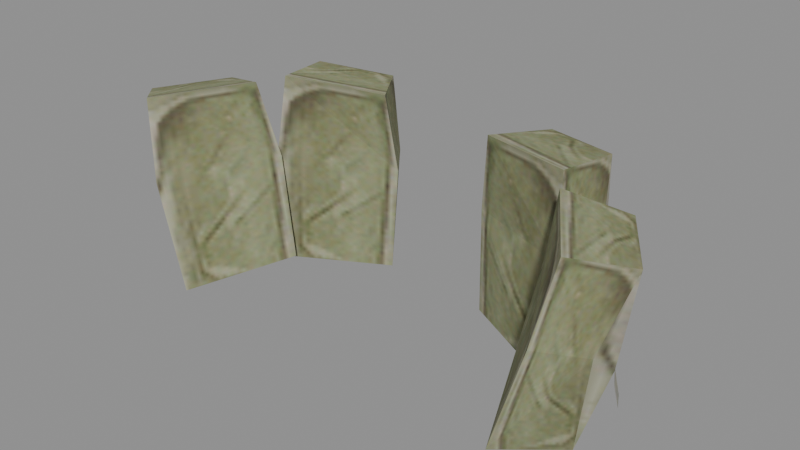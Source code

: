 # Source: recovered_gear_gear_m60_ammo_be1590fe89da.blend  (saved by Blender 4.5.92; exported with 4.5.12 LTS)
import bpy
from mathutils import Matrix  # noqa: F401  (used for matrix-valued properties, if any)

bpy.ops.wm.read_factory_settings(use_empty=True)
scene = bpy.context.scene
scene.name = 'Scene'

# ---- images (referenced by path relative to the original .blend; pixels are not part of the script)
import os
ASSET_DIR = os.environ.get("B2B_ASSET_DIR", "")  # directory of the original .blend (textures are referenced by path, not embedded)
HERE = os.path.dirname(os.path.abspath(__file__))  # packed textures are extracted next to this script under _unpacked/

def load_image(name, relpath, width, height, colorspace="sRGB"):
    """Load a texture the original file referenced (path relative to the .blend, or extracted next to this script)."""
    p = next((c for c in (os.path.join(HERE, relpath), os.path.join(ASSET_DIR, relpath)) if relpath and os.path.exists(c)), "")
    if p:
        img = bpy.data.images.load(p, check_existing=True)
        img.name = name
    else:  # same state as the original file: an image datablock whose file is absent (Cycles renders it pink)
        img = bpy.data.images.new(name, width, height)
        img.source = "FILE"
        img.filepath = "//" + (relpath or name)
    img.colorspace_settings.name = colorspace
    return img
img_image_0 = load_image('Image_0', '_unpacked/Image_0.54387ba4.png', 64, 64, 'sRGB')

# ---- materials (node trees are filled in below, after node groups)
mat_gear_m60_ammo_tif = bpy.data.materials.new('gear_m60_ammo.tif')

# ---- material node trees
mat_gear_m60_ammo_tif.use_nodes = True; mat_gear_m60_ammo_tif.node_tree.nodes.clear()
_N = mat_gear_m60_ammo_tif.node_tree.nodes; _L = mat_gear_m60_ammo_tif.node_tree.links
n0 = _N.new('ShaderNodeBsdfPrincipled'); n0.name = 'Principled BSDF'; n0.location = (10, 300)
n0.inputs[2].default_value = 0.9
n1 = _N.new('ShaderNodeOutputMaterial'); n1.name = 'Material Output'; n1.location = (300, 300)
n2 = _N.new('ShaderNodeTexImage'); n2.name = 'Image Texture'; n2.location = (-440, 210)
n2.label = 'BASE COLOR'
n2.image = img_image_0
_L.new(n0.outputs[0], n1.inputs[0])
_L.new(n2.outputs[0], n0.inputs[0])
n1.is_active_output = True

# ---- meshes
me_gear_m60_ammo = bpy.data.meshes.new('gear_m60_ammo')
me_gear_m60_ammo.from_pydata([(-0.2064, 0.1571, -0.02383), (-0.1819, 0.1558, -0.09935), (-0.2096, 0.09758, -0.1089), (-0.2064, 0.1571, -0.02383), (-0.2096, 0.09758, -0.1089), (-0.2339, 0.1054, -0.02862), (-0.1846, 0.1678, -0.001017), (-0.2064, 0.1571, -0.02383), (-0.2083, 0.1632, 0.06805), (-0.1181, 0.15, -0.09176), (-0.1625, 0.04756, -0.1017), (-0.2096, 0.09758, -0.1089), (-0.1181, 0.15, -0.09176), (-0.2096, 0.09758, -0.1089), (-0.1819, 0.1558, -0.09935), (-0.2082, 0.06026, 0.07642), (-0.1537, 0.1441, 0.081), (-0.2083, 0.1632, 0.06805), (-0.2082, 0.06026, 0.07642), (-0.2083, 0.1632, 0.06805), (-0.2502, 0.09901, 0.06503), (-0.2296, 0.07942, -0.00712), (-0.2082, 0.06026, 0.07642), (-0.2502, 0.09901, 0.06503), (-0.1368, 0.1556, 0.007644), (-0.1537, 0.1441, 0.081), (-0.2082, 0.06026, 0.07642), (-0.1368, 0.1556, 0.007644), (-0.2082, 0.06026, 0.07642), (-0.1929, 0.04927, 0.0002582), (-0.1929, 0.04927, 0.0002582), (-0.1625, 0.04756, -0.1017), (-0.1181, 0.15, -0.09176), (-0.1929, 0.04927, 0.0002582), (-0.1181, 0.15, -0.09176), (-0.1368, 0.1556, 0.007644), (-0.1846, 0.1678, -0.001017), (-0.1368, 0.1556, 0.007644), (-0.1181, 0.15, -0.09176), (-0.1846, 0.1678, -0.001017), (-0.1181, 0.15, -0.09176), (-0.1819, 0.1558, -0.09935), (-0.2296, 0.07942, -0.00712), (-0.1929, 0.04927, 0.0002582), (-0.2082, 0.06026, 0.07642), (-0.2502, 0.09901, 0.06503), (-0.2083, 0.1632, 0.06805), (-0.2064, 0.1571, -0.02383), (-0.1537, 0.1441, 0.081), (-0.1368, 0.1556, 0.007644), (-0.1846, 0.1678, -0.001017), (-0.1846, 0.1678, -0.001017), (-0.2083, 0.1632, 0.06805), (-0.1537, 0.1441, 0.081), (-0.2502, 0.09901, 0.06503), (-0.2339, 0.1054, -0.02862), (-0.2296, 0.07942, -0.00712), (-0.2096, 0.09758, -0.1089), (-0.1625, 0.04756, -0.1017), (-0.1929, 0.04927, 0.0002582), (-0.2096, 0.09758, -0.1089), (-0.1929, 0.04927, 0.0002582), (-0.2296, 0.07942, -0.00712), (-0.2205, 0.1432, -0.07668), (-0.2296, 0.1258, -0.07603), (-0.2261, 0.1225, -0.05428), (-0.2205, 0.1432, -0.07668), (-0.2261, 0.1225, -0.05428), (-0.2157, 0.1425, -0.05491), (-0.2157, 0.1425, -0.05491), (-0.2261, 0.1225, -0.05428), (-0.2258, 0.1197, -0.02616), (-0.2157, 0.1425, -0.05491), (-0.2258, 0.1197, -0.02616), (-0.216, 0.1404, -0.02651), (-0.2064, 0.1571, -0.02383), (-0.2339, 0.1054, -0.02862), (-0.2502, 0.09901, 0.06503), (-0.2296, 0.07942, -0.00712), (-0.2339, 0.1054, -0.02862), (-0.2096, 0.09758, -0.1089), (-0.1819, 0.1558, -0.09935), (-0.2064, 0.1571, -0.02383), (-0.1846, 0.1678, -0.001017), (-0.09437, 0.2564, -0.01515), (-0.08781, 0.2497, -0.09398), (-0.1467, 0.222, -0.09803), (-0.09437, 0.2564, -0.01515), (-0.1467, 0.222, -0.09803), (-0.1484, 0.2332, -0.01457), (-0.06755, 0.2487, 0.003005), (-0.09437, 0.2564, -0.01515), (-0.07817, 0.2511, 0.07537), (-0.04121, 0.2053, -0.09896), (-0.1405, 0.1532, -0.1002), (-0.1467, 0.222, -0.09803), (-0.04121, 0.2053, -0.09896), (-0.1467, 0.222, -0.09803), (-0.08781, 0.2497, -0.09398), (-0.1408, 0.1693, 0.08341), (-0.04602, 0.2013, 0.07741), (-0.07817, 0.2511, 0.07537), (-0.1408, 0.1693, 0.08341), (-0.07817, 0.2511, 0.07537), (-0.1507, 0.2267, 0.08046), (-0.158, 0.2076, 0.005641), (-0.1408, 0.1693, 0.08341), (-0.1507, 0.2267, 0.08046), (-0.03706, 0.2089, 0.002183), (-0.04602, 0.2013, 0.07741), (-0.1408, 0.1693, 0.08341), (-0.03706, 0.2089, 0.002183), (-0.1408, 0.1693, 0.08341), (-0.1473, 0.1607, 0.005704), (-0.1473, 0.1607, 0.005704), (-0.1405, 0.1532, -0.1002), (-0.04121, 0.2053, -0.09896), (-0.1473, 0.1607, 0.005704), (-0.04121, 0.2053, -0.09896), (-0.03706, 0.2089, 0.002183), (-0.06755, 0.2487, 0.003005), (-0.03706, 0.2089, 0.002183), (-0.04121, 0.2053, -0.09896), (-0.06755, 0.2487, 0.003005), (-0.04121, 0.2053, -0.09896), (-0.08781, 0.2497, -0.09398), (-0.158, 0.2076, 0.005641), (-0.1473, 0.1607, 0.005704), (-0.1408, 0.1693, 0.08341), (-0.1507, 0.2267, 0.08046), (-0.07818, 0.2511, 0.07537), (-0.09436, 0.2564, -0.01515), (-0.04603, 0.2013, 0.07741), (-0.03705, 0.2089, 0.002187), (-0.06755, 0.2487, 0.003006), (-0.06755, 0.2487, 0.003006), (-0.07818, 0.2511, 0.07537), (-0.04603, 0.2013, 0.07741), (-0.1507, 0.2267, 0.08046), (-0.1484, 0.2332, -0.01457), (-0.158, 0.2076, 0.005641), (-0.1467, 0.222, -0.09803), (-0.1405, 0.1532, -0.1002), (-0.1473, 0.1607, 0.0057), (-0.1467, 0.222, -0.09803), (-0.1473, 0.1607, 0.0057), (-0.158, 0.2076, 0.005641), (-0.1218, 0.2605, -0.06427), (-0.1396, 0.2523, -0.06188), (-0.1357, 0.245, -0.04122), (-0.1218, 0.2605, -0.06427), (-0.1357, 0.245, -0.04122), (-0.1153, 0.2543, -0.04385), (-0.1153, 0.2543, -0.04385), (-0.1357, 0.245, -0.04122), (-0.1329, 0.2391, -0.01372), (-0.1153, 0.2543, -0.04385), (-0.1329, 0.2391, -0.01372), (-0.1125, 0.2494, -0.01593), (-0.09436, 0.2564, -0.01515), (-0.1484, 0.2332, -0.01457), (-0.1507, 0.2267, 0.08046), (-0.158, 0.2076, 0.005641), (-0.1484, 0.2332, -0.01457), (-0.1467, 0.222, -0.09803), (-0.08781, 0.2497, -0.09398), (-0.09436, 0.2564, -0.01515), (-0.06755, 0.2487, 0.003006), (0.2604, 0.1002, -0.03415), (0.2361, 0.09234, -0.1144), (0.2084, 0.1506, -0.1049), (0.2604, 0.1002, -0.03415), (0.2084, 0.1506, -0.1049), (0.2328, 0.1519, -0.02936), (0.2348, 0.158, 0.06252), (0.2328, 0.1519, -0.02936), (0.2111, 0.1625, -0.006544), (0.2084, 0.1506, -0.1049), (0.2361, 0.09234, -0.1144), (0.1889, 0.04231, -0.1072), (0.2084, 0.1506, -0.1049), (0.1889, 0.04231, -0.1072), (0.1445, 0.1447, -0.09728), (0.2767, 0.09375, 0.05951), (0.2348, 0.158, 0.06252), (0.1801, 0.1389, 0.07548), (0.2767, 0.09375, 0.05951), (0.1801, 0.1389, 0.07548), (0.2347, 0.05501, 0.0709), (0.2767, 0.09375, 0.05951), (0.2347, 0.05501, 0.0709), (0.256, 0.07417, -0.01265), (0.2193, 0.04402, -0.005261), (0.2347, 0.05501, 0.0709), (0.1801, 0.1389, 0.07548), (0.2193, 0.04402, -0.005261), (0.1801, 0.1389, 0.07548), (0.1632, 0.1503, 0.002119), (0.1632, 0.1503, 0.002119), (0.1445, 0.1447, -0.09728), (0.1889, 0.04231, -0.1072), (0.1632, 0.1503, 0.002119), (0.1889, 0.04231, -0.1072), (0.2193, 0.04402, -0.005261), (0.2084, 0.1506, -0.1049), (0.1445, 0.1447, -0.09728), (0.1632, 0.1503, 0.002119), (0.2084, 0.1506, -0.1049), (0.1632, 0.1503, 0.002119), (0.2111, 0.1625, -0.006544), (0.2347, 0.05501, 0.0709), (0.2193, 0.04402, -0.005261), (0.256, 0.07417, -0.01265), (0.2328, 0.1519, -0.02936), (0.2348, 0.158, 0.06252), (0.2767, 0.09375, 0.05951), (0.2111, 0.1625, -0.006544), (0.1632, 0.1503, 0.002119), (0.1801, 0.1389, 0.07548), (0.1801, 0.1389, 0.07548), (0.2348, 0.158, 0.06252), (0.2111, 0.1625, -0.006544), (0.256, 0.07417, -0.01265), (0.2604, 0.1002, -0.03415), (0.2767, 0.09375, 0.05951), (0.256, 0.07417, -0.01265), (0.2193, 0.04402, -0.005261), (0.1889, 0.04231, -0.1072), (0.256, 0.07417, -0.01265), (0.1889, 0.04231, -0.1072), (0.2361, 0.09234, -0.1144), (0.2421, 0.1372, -0.06043), (0.2526, 0.1173, -0.0598), (0.256, 0.1206, -0.08155), (0.2421, 0.1372, -0.06043), (0.256, 0.1206, -0.08155), (0.2469, 0.138, -0.0822), (0.2424, 0.1351, -0.03204), (0.2522, 0.1144, -0.03169), (0.2526, 0.1173, -0.0598), (0.2424, 0.1351, -0.03204), (0.2526, 0.1173, -0.0598), (0.2421, 0.1372, -0.06043), (0.2767, 0.09375, 0.05951), (0.2604, 0.1002, -0.03415), (0.2328, 0.1519, -0.02936), (0.2361, 0.09234, -0.1144), (0.2604, 0.1002, -0.03415), (0.256, 0.07417, -0.01265), (0.2111, 0.1625, -0.006544), (0.2328, 0.1519, -0.02936), (0.2084, 0.1506, -0.1049), (0.1748, 0.2279, -0.02009), (0.1732, 0.2168, -0.1035), (0.1142, 0.2444, -0.09951), (0.1748, 0.2279, -0.02009), (0.1142, 0.2444, -0.09951), (0.1208, 0.2511, -0.02067), (0.1046, 0.2459, 0.06984), (0.1208, 0.2511, -0.02067), (0.094, 0.2434, -0.002516), (0.1143, 0.2444, -0.09951), (0.1732, 0.2168, -0.1036), (0.1669, 0.148, -0.1057), (0.1143, 0.2444, -0.09951), (0.1669, 0.148, -0.1057), (0.06766, 0.2, -0.1045), (0.1772, 0.2214, 0.07493), (0.1046, 0.2459, 0.06985), (0.07247, 0.196, 0.07189), (0.1772, 0.2214, 0.07493), (0.07247, 0.196, 0.07189), (0.1672, 0.1641, 0.07788), (0.1772, 0.2214, 0.07493), (0.1672, 0.1641, 0.07788), (0.1844, 0.2023, 0.0001091), (0.1738, 0.1554, 0.0001714), (0.1672, 0.1641, 0.07788), (0.07247, 0.196, 0.07189), (0.1738, 0.1554, 0.0001714), (0.07247, 0.196, 0.07189), (0.0635, 0.2037, -0.003334), (0.0635, 0.2037, -0.003334), (0.06766, 0.2, -0.1045), (0.1669, 0.148, -0.1057), (0.0635, 0.2037, -0.003334), (0.1669, 0.148, -0.1057), (0.1738, 0.1554, 0.0001714), (0.1143, 0.2444, -0.09951), (0.06766, 0.2, -0.1045), (0.0635, 0.2037, -0.003334), (0.1143, 0.2444, -0.09951), (0.0635, 0.2037, -0.003334), (0.094, 0.2434, -0.002516), (0.1672, 0.1641, 0.07788), (0.1738, 0.1554, 0.0001714), (0.1844, 0.2023, 0.0001091), (0.1208, 0.2511, -0.02067), (0.1046, 0.2459, 0.06985), (0.1772, 0.2214, 0.07493), (0.094, 0.2434, -0.002516), (0.0635, 0.2037, -0.003334), (0.07247, 0.196, 0.07189), (0.07247, 0.196, 0.07189), (0.1046, 0.2459, 0.06985), (0.094, 0.2434, -0.002516), (0.1844, 0.2023, 0.0001091), (0.1748, 0.2279, -0.02009), (0.1772, 0.2214, 0.07493), (0.1844, 0.2023, 0.0001091), (0.1738, 0.1554, 0.0001714), (0.1669, 0.148, -0.1057), (0.1844, 0.2023, 0.0001091), (0.1669, 0.148, -0.1057), (0.1732, 0.2168, -0.1036), (0.1417, 0.2491, -0.04938), (0.1621, 0.2397, -0.04674), (0.166, 0.2471, -0.06741), (0.1417, 0.2491, -0.04938), (0.166, 0.2471, -0.06741), (0.1483, 0.2552, -0.06979), (0.139, 0.2441, -0.02146), (0.1593, 0.2338, -0.01925), (0.1621, 0.2397, -0.04674), (0.139, 0.2441, -0.02146), (0.1621, 0.2397, -0.04674), (0.1417, 0.2491, -0.04938), (0.1772, 0.2214, 0.07493), (0.1748, 0.2279, -0.02009), (0.1208, 0.2511, -0.02067), (0.1732, 0.2168, -0.1036), (0.1748, 0.2279, -0.02009), (0.1844, 0.2023, 0.0001091), (0.094, 0.2434, -0.002516), (0.1208, 0.2511, -0.02067), (0.1143, 0.2444, -0.09951)], [], [(0, 1, 2), (3, 4, 5), (6, 7, 8), (9, 10, 11), (12, 13, 14), (15, 16, 17), (18, 19, 20), (21, 22, 23), (24, 25, 26), (27, 28, 29), (30, 31, 32), (33, 34, 35), (36, 37, 38), (39, 40, 41), (42, 43, 44), (45, 46, 47), (48, 49, 50), (51, 52, 53), (54, 55, 56), (57, 58, 59), (60, 61, 62), (63, 64, 65), (66, 67, 68), (69, 70, 71), (72, 73, 74), (75, 76, 77), (78, 79, 80), (81, 82, 83), (84, 85, 86), (87, 88, 89), (90, 91, 92), (93, 94, 95), (96, 97, 98), (99, 100, 101), (102, 103, 104), (105, 106, 107), (108, 109, 110), (111, 112, 113), (114, 115, 116), (117, 118, 119), (120, 121, 122), (123, 124, 125), (126, 127, 128), (129, 130, 131), (132, 133, 134), (135, 136, 137), (138, 139, 140), (141, 142, 143), (144, 145, 146), (147, 148, 149), (150, 151, 152), (153, 154, 155), (156, 157, 158), (159, 160, 161), (162, 163, 164), (165, 166, 167), (168, 169, 170), (171, 172, 173), (174, 175, 176), (177, 178, 179), (180, 181, 182), (183, 184, 185), (186, 187, 188), (189, 190, 191), (192, 193, 194), (195, 196, 197), (198, 199, 200), (201, 202, 203), (204, 205, 206), (207, 208, 209), (210, 211, 212), (213, 214, 215), (216, 217, 218), (219, 220, 221), (222, 223, 224), (225, 226, 227), (228, 229, 230), (231, 232, 233), (234, 235, 236), (237, 238, 239), (240, 241, 242), (243, 244, 245), (246, 247, 248), (249, 250, 251), (252, 253, 254), (255, 256, 257), (258, 259, 260), (261, 262, 263), (264, 265, 266), (267, 268, 269), (270, 271, 272), (273, 274, 275), (276, 277, 278), (279, 280, 281), (282, 283, 284), (285, 286, 287), (288, 289, 290), (291, 292, 293), (294, 295, 296), (297, 298, 299), (300, 301, 302), (303, 304, 305), (306, 307, 308), (309, 310, 311), (312, 313, 314), (315, 316, 317), (318, 319, 320), (321, 322, 323), (324, 325, 326), (327, 328, 329), (330, 331, 332), (333, 334, 335)])
_uv = me_gear_m60_ammo.uv_layers.new(name='UVMap')
_uv.uv.foreach_set('vector', [0.886, 0.585, 0.9263, 0.9822, 0.491, 0.9734, 0.886, 0.585, 0.491, 0.9734, 0.52, 0.5581, 0.991, 0.509, 0.886, 0.585, 0.9731, 0.05591, 0.006592, 0.3081, 0.01099, 0.6787, 0.4084, 0.6675, 0.006592, 0.3081, 0.4084, 0.6675, 0.415, 0.3125, 0.006592, 0.5581, 0.008789, 0.98, 0.4106, 0.9644, 0.006592, 0.5581, 0.4106, 0.9644, 0.3928, 0.5469, 0.4307, 0.4688, 0.002197, 0.05591, 0.4194, 0.03809, 0.01562, 0.4531, 0.02173, 0.03125, 0.4758, 0.02686, 0.01562, 0.4531, 0.4758, 0.02686, 0.4844, 0.46, 0.4844, 0.46, 0.4739, 0.9543, 0.02808, 0.9568, 0.4844, 0.46, 0.02808, 0.9568, 0.01562, 0.4531, 0.4263, 0.4978, 0.01099, 0.4978, 0.01099, 0.9868, 0.4263, 0.4978, 0.01099, 0.9868, 0.415, 0.9734, 0.4307, 0.4688, 0.004395, 0.46, 0.002197, 0.05591, 0.4775, 0.06714, 0.9731, 0.05591, 0.886, 0.585, 0.006592, 0.08936, 0.01099, 0.4978, 0.4263, 0.4978, 0.4263, 0.4978, 0.4062, 0.0603, 0.006592, 0.08936, 0.4775, 0.06714, 0.52, 0.5581, 0.4597, 0.5269, 0.3928, 0.9844, 0.004395, 0.9868, 0.004395, 0.46, 0.3928, 0.9844, 0.004395, 0.46, 0.4307, 0.4688, 0.6462, 0.8198, 0.7769, 0.824, 0.7739, 0.7388, 0.6462, 0.8198, 0.7739, 0.7388, 0.6433, 0.7373, 0.6433, 0.7373, 0.7739, 0.7388, 0.7754, 0.6577, 0.6433, 0.7373, 0.7754, 0.6577, 0.6433, 0.655, 0.886, 0.585, 0.52, 0.5581, 0.4775, 0.06714, 0.4597, 0.5269, 0.52, 0.5581, 0.491, 0.9734, 0.9263, 0.9822, 0.886, 0.585, 0.9419, 0.5312, 0.886, 0.585, 0.9263, 0.9822, 0.491, 0.9734, 0.886, 0.585, 0.491, 0.9734, 0.52, 0.5581, 0.991, 0.509, 0.886, 0.585, 0.9731, 0.05591, 0.006592, 0.3081, 0.01099, 0.6787, 0.4084, 0.6675, 0.006592, 0.3081, 0.4084, 0.6675, 0.415, 0.3125, 0.006592, 0.5581, 0.008789, 0.98, 0.4106, 0.9644, 0.006592, 0.5581, 0.4106, 0.9644, 0.3928, 0.5469, 0.4307, 0.4688, 0.002197, 0.05591, 0.4194, 0.03809, 0.01562, 0.4531, 0.02173, 0.03125, 0.4758, 0.02686, 0.01562, 0.4531, 0.4758, 0.02686, 0.4844, 0.46, 0.4844, 0.46, 0.4739, 0.9543, 0.02808, 0.9568, 0.4844, 0.46, 0.02808, 0.9568, 0.01562, 0.4531, 0.4263, 0.4978, 0.01099, 0.4978, 0.01099, 0.9868, 0.4263, 0.4978, 0.01099, 0.9868, 0.415, 0.9734, 0.4307, 0.4688, 0.004395, 0.46, 0.002197, 0.05591, 0.4775, 0.06714, 0.9731, 0.05591, 0.886, 0.585, 0.006592, 0.08936, 0.01099, 0.4978, 0.4263, 0.4978, 0.4263, 0.4978, 0.4062, 0.0603, 0.006592, 0.08936, 0.4775, 0.06714, 0.52, 0.5581, 0.4597, 0.5269, 0.3928, 0.9844, 0.004395, 0.9868, 0.004395, 0.46, 0.3928, 0.9844, 0.004395, 0.46, 0.4307, 0.4688, 0.6462, 0.8198, 0.7769, 0.824, 0.7739, 0.7388, 0.6462, 0.8198, 0.7739, 0.7388, 0.6433, 0.7373, 0.6433, 0.7373, 0.7739, 0.7388, 0.7754, 0.6577, 0.6433, 0.7373, 0.7754, 0.6577, 0.6433, 0.655, 0.886, 0.585, 0.52, 0.5581, 0.4775, 0.06714, 0.4597, 0.5269, 0.52, 0.5581, 0.491, 0.9734, 0.9263, 0.9822, 0.886, 0.585, 0.9419, 0.5312, 0.52, 0.5581, 0.491, 0.9734, 0.9263, 0.9822, 0.52, 0.5581, 0.9263, 0.9822, 0.886, 0.585, 0.9731, 0.05591, 0.886, 0.585, 0.991, 0.509, 0.415, 0.3125, 0.4084, 0.6675, 0.01099, 0.6787, 0.415, 0.3125, 0.01099, 0.6787, 0.006592, 0.3081, 0.3928, 0.5469, 0.4106, 0.9644, 0.008789, 0.98, 0.3928, 0.5469, 0.008789, 0.98, 0.006592, 0.5581, 0.4194, 0.03809, 0.002197, 0.05591, 0.4307, 0.4688, 0.4844, 0.46, 0.4758, 0.02686, 0.02173, 0.03125, 0.4844, 0.46, 0.02173, 0.03125, 0.01562, 0.4531, 0.01562, 0.4531, 0.02808, 0.9568, 0.4739, 0.9543, 0.01562, 0.4531, 0.4739, 0.9543, 0.4844, 0.46, 0.415, 0.9734, 0.01099, 0.9868, 0.01099, 0.4978, 0.415, 0.9734, 0.01099, 0.4978, 0.4263, 0.4978, 0.002197, 0.05591, 0.004395, 0.46, 0.4307, 0.4688, 0.886, 0.585, 0.9731, 0.05591, 0.4775, 0.06714, 0.4263, 0.4978, 0.01099, 0.4978, 0.006592, 0.08936, 0.006592, 0.08936, 0.4062, 0.0603, 0.4263, 0.4978, 0.4597, 0.5269, 0.52, 0.5581, 0.4775, 0.06714, 0.4307, 0.4688, 0.004395, 0.46, 0.004395, 0.9868, 0.4307, 0.4688, 0.004395, 0.9868, 0.3928, 0.9844, 0.6433, 0.7373, 0.7739, 0.7388, 0.7769, 0.824, 0.6433, 0.7373, 0.7769, 0.824, 0.6462, 0.8198, 0.6433, 0.655, 0.7754, 0.6577, 0.7739, 0.7388, 0.6433, 0.655, 0.7739, 0.7388, 0.6433, 0.7373, 0.4775, 0.06714, 0.52, 0.5581, 0.886, 0.585, 0.491, 0.9734, 0.52, 0.5581, 0.4597, 0.5269, 0.9419, 0.5312, 0.886, 0.585, 0.9263, 0.9822, 0.52, 0.5581, 0.491, 0.9734, 0.9263, 0.9822, 0.52, 0.5581, 0.9263, 0.9822, 0.886, 0.585, 0.9731, 0.05591, 0.886, 0.585, 0.991, 0.509, 0.415, 0.3125, 0.4084, 0.6675, 0.01099, 0.6787, 0.415, 0.3125, 0.01099, 0.6787, 0.006592, 0.3081, 0.3928, 0.5469, 0.4106, 0.9644, 0.008789, 0.98, 0.3928, 0.5469, 0.008789, 0.98, 0.006592, 0.5581, 0.4194, 0.03809, 0.002197, 0.05591, 0.4307, 0.4688, 0.4844, 0.46, 0.4758, 0.02686, 0.02173, 0.03125, 0.4844, 0.46, 0.02173, 0.03125, 0.01562, 0.4531, 0.01562, 0.4531, 0.02808, 0.9568, 0.4739, 0.9543, 0.01562, 0.4531, 0.4739, 0.9543, 0.4844, 0.46, 0.415, 0.9734, 0.01099, 0.9868, 0.01099, 0.4978, 0.415, 0.9734, 0.01099, 0.4978, 0.4263, 0.4978, 0.002197, 0.05591, 0.004395, 0.46, 0.4307, 0.4688, 0.886, 0.585, 0.9731, 0.05591, 0.4775, 0.06714, 0.4263, 0.4978, 0.01099, 0.4978, 0.006592, 0.08936, 0.006592, 0.08936, 0.4062, 0.0603, 0.4263, 0.4978, 0.4597, 0.5269, 0.52, 0.5581, 0.4775, 0.06714, 0.4307, 0.4688, 0.004395, 0.46, 0.004395, 0.9868, 0.4307, 0.4688, 0.004395, 0.9868, 0.3928, 0.9844, 0.6433, 0.7373, 0.7739, 0.7388, 0.7769, 0.824, 0.6433, 0.7373, 0.7769, 0.824, 0.6462, 0.8198, 0.6433, 0.655, 0.7754, 0.6577, 0.7739, 0.7388, 0.6433, 0.655, 0.7739, 0.7388, 0.6433, 0.7373, 0.4775, 0.06714, 0.52, 0.5581, 0.886, 0.585, 0.491, 0.9734, 0.52, 0.5581, 0.4597, 0.5269, 0.9419, 0.5312, 0.886, 0.585, 0.9263, 0.9822])
me_gear_m60_ammo.materials.append(mat_gear_m60_ammo_tif)
me_gear_m60_ammo.update()
me_gear_m60_ammo.normals_split_custom_set([tuple(v) for v in zip(*[iter([-0.8476, 0.4494, -0.2823, -0.8476, 0.4494, -0.2823, -0.8476, 0.4494, -0.2823, -0.8312, 0.4699, -0.2972, -0.8312, 0.4699, -0.2972, -0.8312, 0.4699, -0.2972, -0.3794, 0.9227, -0.06916, -0.3794, 0.9227, -0.06916, -0.3794, 0.9227, -0.06916, 0.1723, 0.0208, -0.9848, 0.1723, 0.0208, -0.9848, 0.1723, 0.0208, -0.9848, 0.1266, 0.1012, -0.9868, 0.1266, 0.1012, -0.9868, 0.1266, 0.1012, -0.9868, -0.2036, 0.07913, 0.9759, -0.2036, 0.07913, 0.9759, -0.2036, 0.07913, 0.9759, -0.1921, 0.07933, 0.9782, -0.1921, 0.07933, 0.9782, -0.1921, 0.07933, 0.9782, -0.6788, -0.7343, 0.005307, -0.6788, -0.7343, 0.005307, -0.6788, -0.7343, 0.005307, 0.8307, -0.5466, 0.1056, 0.8307, -0.5466, 0.1056, 0.8307, -0.5466, 0.1056, 0.8518, -0.4662, 0.2388, 0.8518, -0.4662, 0.2388, 0.8518, -0.4662, 0.2388, 0.8744, -0.4048, 0.2675, 0.8744, -0.4048, 0.2675, 0.8744, -0.4048, 0.2675, 0.863, -0.4687, 0.1885, 0.863, -0.4687, 0.1885, 0.863, -0.4687, 0.1885, 0.2491, 0.9684, -0.007448, 0.2491, 0.9684, -0.007448, 0.2491, 0.9684, -0.007448, 0.1044, 0.9876, -0.1173, 0.1044, 0.9876, -0.1173, 0.1044, 0.9876, -0.1173, -0.6327, -0.7743, -0.01564, -0.6327, -0.7743, -0.01564, -0.6327, -0.7743, -0.01564, -0.8351, 0.5474, -0.05407, -0.8351, 0.5474, -0.05407, -0.8351, 0.5474, -0.05407, 0.2092, 0.9577, 0.1977, 0.2092, 0.9577, 0.1977, 0.2092, 0.9577, 0.1977, 0.2912, 0.9428, 0.1625, 0.2912, 0.9428, 0.1625, 0.2912, 0.9428, 0.1625, -0.9339, -0.3067, -0.1838, -0.9339, -0.3067, -0.1838, -0.9339, -0.3067, -0.1838, -0.6992, -0.6873, -0.197, -0.6992, -0.6873, -0.197, -0.6992, -0.6873, -0.197, -0.5833, -0.7721, -0.2523, -0.5833, -0.7721, -0.2523, -0.5833, -0.7721, -0.2523, -0.8627, 0.4609, 0.208, -0.8627, 0.4609, 0.208, -0.8627, 0.4609, 0.208, -0.864, 0.4593, 0.2062, -0.864, 0.4593, 0.2062, -0.864, 0.4593, 0.2062, -0.8835, 0.4648, 0.05838, -0.8835, 0.4648, 0.05838, -0.8835, 0.4648, 0.05838, -0.9036, 0.4278, 0.02186, -0.9036, 0.4278, 0.02186, -0.9036, 0.4278, 0.02186, -0.8718, 0.475, -0.1195, -0.8718, 0.475, -0.1195, -0.8718, 0.475, -0.1195, -0.906, -0.3486, -0.2401, -0.906, -0.3486, -0.2401, -0.906, -0.3486, -0.2401, -0.3296, 0.9361, -0.1229, -0.3296, 0.9361, -0.1229, -0.3296, 0.9361, -0.1229, -0.4154, 0.9028, -0.1114, -0.4154, 0.9028, -0.1114, -0.4154, 0.9028, -0.1114, -0.3926, 0.9106, -0.1291, -0.3926, 0.9106, -0.1291, -0.3926, 0.9106, -0.1291, 0.2706, 0.9627, 0.007332, 0.2706, 0.9627, 0.007332, 0.2706, 0.9627, 0.007332, -0.003823, 0.03148, -0.9995, -0.003823, 0.03148, -0.9995, -0.003823, 0.03148, -0.9995, 0.01069, 0.1225, -0.9924, 0.01069, 0.1225, -0.9924, 0.01069, 0.1225, -0.9924, 0.04051, 0.06695, 0.9969, 0.04051, 0.06695, 0.9969, 0.04051, 0.06695, 0.9969, 0.04983, 0.05982, 0.997, 0.04983, 0.05982, 0.997, 0.04983, 0.05982, 0.997, -0.9772, -0.163, 0.1361, -0.9772, -0.163, 0.1361, -0.9772, -0.163, 0.1361, 0.3155, -0.9471, -0.05883, 0.3155, -0.9471, -0.05883, 0.3155, -0.9471, -0.05883, 0.4018, -0.9132, 0.06786, 0.4018, -0.9132, 0.06786, 0.4018, -0.9132, 0.06786, 0.4615, -0.8824, 0.09172, 0.4615, -0.8824, 0.09172, 0.4615, -0.8824, 0.09172, 0.4013, -0.9158, 0.01639, 0.4013, -0.9158, 0.01639, 0.4013, -0.9158, 0.01639, 0.7918, 0.6083, -0.05436, 0.7918, 0.6083, -0.05436, 0.7918, 0.6083, -0.05436, 0.6757, 0.7249, -0.1339, 0.6757, 0.7249, -0.1339, 0.6757, 0.7249, -0.1339, -0.9697, -0.2196, 0.1066, -0.9697, -0.2196, 0.1066, -0.9697, -0.2196, 0.1066, -0.3105, 0.9442, 0.1102, -0.3105, 0.9442, 0.1102, -0.3105, 0.9442, 0.1102, 0.7854, 0.5993, 0.1547, 0.7854, 0.5993, 0.1547, 0.7854, 0.5993, 0.1547, 0.834, 0.5419, 0.1041, 0.834, 0.5419, 0.1041, 0.834, 0.5419, 0.1041, -0.9365, 0.3506, 0.0009029, -0.9365, 0.3506, 0.0009029, -0.9365, 0.3506, 0.0009029, -0.9943, -0.08895, -0.0583, -0.9943, -0.08895, -0.0583, -0.9943, -0.08895, -0.0583, -0.9663, -0.2191, -0.1351, -0.9663, -0.2191, -0.1351, -0.9663, -0.2191, -0.1351, -0.3454, 0.8613, 0.3726, -0.3454, 0.8613, 0.3726, -0.3454, 0.8613, 0.3726, -0.3478, 0.8611, 0.3709, -0.3478, 0.8611, 0.3709, -0.3478, 0.8611, 0.3709, -0.3817, 0.8952, 0.2299, -0.3817, 0.8952, 0.2299, -0.3817, 0.8952, 0.2299, -0.4261, 0.8828, 0.1977, -0.4261, 0.8828, 0.1977, -0.4261, 0.8828, 0.1977, -0.3936, 0.9177, 0.05302, -0.3936, 0.9177, 0.05302, -0.3936, 0.9177, 0.05302, -0.9496, 0.3076, -0.05975, -0.9496, 0.3076, -0.05975, -0.9496, 0.3076, -0.05975, 0.3094, 0.9493, -0.05512, 0.3094, 0.9493, -0.05512, 0.3094, 0.9493, -0.05512, 0.842, 0.4494, -0.2985, 0.842, 0.4494, -0.2985, 0.842, 0.4494, -0.2985, 0.8368, 0.4711, -0.2792, 0.8368, 0.4711, -0.2792, 0.8368, 0.4711, -0.2792, 0.3793, 0.9227, -0.06914, 0.3793, 0.9227, -0.06914, 0.3793, 0.9227, -0.06914, -0.2115, 0.05903, -0.9756, -0.2115, 0.05903, -0.9756, -0.2115, 0.05903, -0.9756, -0.1219, 0.0433, -0.9916, -0.1219, 0.0433, -0.9916, -0.1219, 0.0433, -0.9916, 0.2014, 0.08558, 0.9758, 0.2014, 0.08558, 0.9758, 0.2014, 0.08558, 0.9758, 0.1965, 0.07442, 0.9777, 0.1965, 0.07442, 0.9777, 0.1965, 0.07442, 0.9777, 0.6787, -0.7344, 0.005194, 0.6787, -0.7344, 0.005194, 0.6787, -0.7344, 0.005194, -0.8075, -0.5387, 0.2404, -0.8075, -0.5387, 0.2404, -0.8075, -0.5387, 0.2404, -0.8735, -0.4699, 0.1274, -0.8735, -0.4699, 0.1274, -0.8735, -0.4699, 0.1274, -0.8938, -0.4059, 0.1909, -0.8938, -0.4059, 0.1909, -0.8938, -0.4059, 0.1909, -0.8463, -0.4648, 0.2602, -0.8463, -0.4648, 0.2602, -0.8463, -0.4648, 0.2602, -0.0957, 0.9947, -0.03777, -0.0957, 0.9947, -0.03777, -0.0957, 0.9947, -0.03777, -0.2649, 0.9581, -0.1092, -0.2649, 0.9581, -0.1092, -0.2649, 0.9581, -0.1092, 0.6328, -0.7742, -0.01566, 0.6328, -0.7742, -0.01566, 0.6328, -0.7742, -0.01566, 0.8351, 0.5474, -0.05403, 0.8351, 0.5474, -0.05403, 0.8351, 0.5474, -0.05403, -0.2092, 0.9577, 0.1977, -0.2092, 0.9577, 0.1977, -0.2092, 0.9577, 0.1977, -0.2911, 0.9428, 0.1625, -0.2911, 0.9428, 0.1625, -0.2911, 0.9428, 0.1625, 0.9338, -0.3069, -0.1838, 0.9338, -0.3069, -0.1838, 0.9338, -0.3069, -0.1838, 0.6054, -0.7781, -0.1676, 0.6054, -0.7781, -0.1676, 0.6054, -0.7781, -0.1676, 0.6848, -0.6822, -0.2562, 0.6848, -0.6822, -0.2562, 0.6848, -0.6822, -0.2562, 0.8635, 0.4593, 0.2081, 0.8635, 0.4593, 0.2081, 0.8635, 0.4593, 0.2081, 0.8629, 0.4614, 0.206, 0.8629, 0.4614, 0.206, 0.8629, 0.4614, 0.206, 0.9022, 0.4279, 0.05485, 0.9022, 0.4279, 0.05485, 0.9022, 0.4279, 0.05485, 0.8851, 0.4648, 0.02482, 0.8851, 0.4648, 0.02482, 0.8851, 0.4648, 0.02482, 0.8719, 0.475, -0.1196, 0.8719, 0.475, -0.1196, 0.8719, 0.475, -0.1196, 0.9059, -0.3488, -0.24, 0.9059, -0.3488, -0.24, 0.9059, -0.3488, -0.24, 0.3296, 0.9361, -0.1229, 0.3296, 0.9361, -0.1229, 0.3296, 0.9361, -0.1229, 0.4137, 0.9013, -0.1283, 0.4137, 0.9013, -0.1283, 0.4137, 0.9013, -0.1283, 0.3932, 0.9128, -0.1103, 0.3932, 0.9128, -0.1103, 0.3932, 0.9128, -0.1103, -0.2706, 0.9627, 0.007374, -0.2706, 0.9627, 0.007374, -0.2706, 0.9627, 0.007374, -0.05132, 0.03656, -0.998, -0.05132, 0.03656, -0.998, -0.05132, 0.03656, -0.998, 0.02963, 0.08065, -0.9963, 0.02963, 0.08065, -0.9963, 0.02963, 0.08065, -0.9963, -0.0461, 0.07051, 0.9964, -0.0461, 0.07051, 0.9964, -0.0461, 0.07051, 0.9964, -0.04327, 0.05874, 0.9973, -0.04327, 0.05874, 0.9973, -0.04327, 0.05874, 0.9973, 0.9772, -0.1631, 0.1362, 0.9772, -0.1631, 0.1362, 0.9772, -0.1631, 0.1362, -0.3229, -0.9432, 0.07798, -0.3229, -0.9432, 0.07798, -0.3229, -0.9432, 0.07798, -0.3993, -0.9157, -0.04557, -0.3993, -0.9157, -0.04557, -0.3993, -0.9157, -0.04557, -0.4643, -0.8856, 0.01269, -0.4643, -0.8856, 0.01269, -0.4643, -0.8856, 0.01269, -0.4017, -0.9113, 0.08986, -0.4017, -0.9113, 0.08986, -0.4017, -0.9113, 0.08986, -0.6855, 0.726, -0.05424, -0.6855, 0.726, -0.05424, -0.6855, 0.726, -0.05424, -0.782, 0.6031, -0.1572, -0.782, 0.6031, -0.1572, -0.782, 0.6031, -0.1572, 0.9697, -0.2197, 0.1067, 0.9697, -0.2197, 0.1067, 0.9697, -0.2197, 0.1067, 0.3105, 0.9442, 0.1102, 0.3105, 0.9442, 0.1102, 0.3105, 0.9442, 0.1102, -0.7854, 0.5993, 0.1547, -0.7854, 0.5993, 0.1547, -0.7854, 0.5993, 0.1547, -0.8339, 0.5419, 0.1041, -0.8339, 0.5419, 0.1041, -0.8339, 0.5419, 0.1041, 0.9365, 0.3508, 0.000922, 0.9365, 0.3508, 0.000922, 0.9365, 0.3508, 0.000922, 0.9741, -0.2209, -0.04772, 0.9741, -0.2209, -0.04772, 0.9741, -0.2209, -0.04772, 0.9891, -0.08658, -0.1191, 0.9891, -0.08658, -0.1191, 0.9891, -0.08658, -0.1191, 0.3476, 0.8603, 0.3728, 0.3476, 0.8603, 0.3728, 0.3476, 0.8603, 0.3728, 0.3461, 0.8619, 0.3706, 0.3461, 0.8619, 0.3706, 0.3461, 0.8619, 0.3706, 0.4202, 0.8779, 0.2297, 0.4202, 0.8779, 0.2297, 0.4202, 0.8779, 0.2297, 0.3886, 0.9001, 0.197, 0.3886, 0.9001, 0.197, 0.3886, 0.9001, 0.197, 0.3936, 0.9178, 0.05299, 0.3936, 0.9178, 0.05299, 0.3936, 0.9178, 0.05299, 0.9496, 0.3078, -0.05975, 0.9496, 0.3078, -0.05975, 0.9496, 0.3078, -0.05975, -0.3093, 0.9494, -0.05506, -0.3093, 0.9494, -0.05506, -0.3093, 0.9494, -0.05506])] * 3)])

# ---- objects
ob_gear_m60_ammo = bpy.data.objects.new('gear_m60_ammo', me_gear_m60_ammo)

# ---- transforms, parenting, visibility, modifiers, constraints
ob_gear_m60_ammo.location = (0.0, 0.0, 0.0)
ob_gear_m60_ammo.rotation_mode = 'QUATERNION'
ob_gear_m60_ammo.rotation_quaternion = (1.0, 0.0, 0.0, 0.0)

# ---- collection membership
scene.collection.objects.link(ob_gear_m60_ammo)

# ---- scene / render settings (as saved in the file)
scene.frame_start = 1; scene.frame_end = 250; scene.frame_set(1)
scene.render.engine = 'BLENDER_EEVEE_NEXT'
bpy.context.view_layer.update()

# ---- added for rendering (the .blend has no active camera and no usable light): camera, sun + grey world if the file has none
cam_auto = bpy.data.cameras.new('AutoCamera')
cam_auto.lens = 50.0
cam_auto.sensor_width = 36.0
cam_auto.clip_end = 1000.0
ob_auto_camera = bpy.data.objects.new('AutoCamera', cam_auto)
scene.collection.objects.link(ob_auto_camera)
ob_auto_camera.location = (0.571724, -0.518808, 0.4313)
ob_auto_camera.rotation_euler = (1.09748, -7.21219e-08, 0.694738)
scene.camera = ob_auto_camera
light_auto_sun = bpy.data.lights.new('AutoSun', 'SUN')
light_auto_sun.energy = 3.0
light_auto_sun.angle = 0.0523599
ob_auto_sun = bpy.data.objects.new('AutoSun', light_auto_sun)
scene.collection.objects.link(ob_auto_sun)
ob_auto_sun.rotation_euler = (0.872665, 0.174533, 0.523599)
if scene.world is None:
    world_auto = bpy.data.worlds.new('AutoWorld')
    world_auto.color = (0.3, 0.3, 0.3)
    scene.world = world_auto
bpy.context.view_layer.update()
